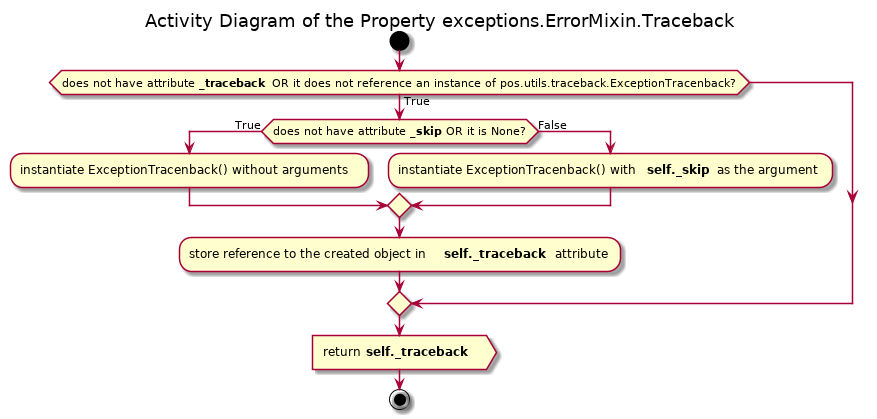

The diagram above was rendered by PlantUML. Its source (embedded in the PNG):
@startuml

title Activity Diagram of the Property exceptions.ErrorMixin.Traceback

start

if (does not have attribute <b>_traceback</b> OR it does not reference an instance of pos.utils.traceback.ExceptionTracenback?) then (True)
    if (does not have attribute <b>_skip</b> OR it is None?) then (True)
        :instantiate ExceptionTracenback() without arguments;
    else (False)
        :instantiate ExceptionTracenback() with <b>self._skip</b> as the argument;
    endif
    
    :store reference to the created object in <b>self._traceback</b> attribute;
endif 

:return <b>self._traceback</b> >

stop

@enduml